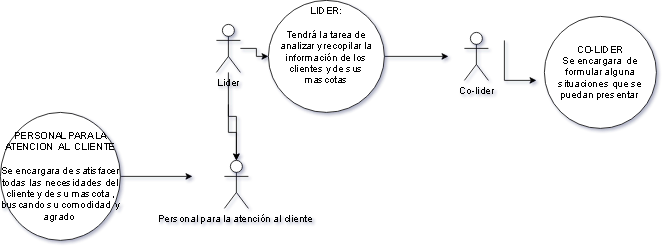

The diagram above was exported from draw.io. Its source (the exported page's mxGraphModel, read from the mxfile embedded in the PNG):
<mxGraphModel dx="866" dy="482" grid="1" gridSize="10" guides="1" tooltips="1" connect="1" arrows="1" fold="1" page="1" pageScale="1" pageWidth="827" pageHeight="1169" math="0" shadow="0">
  <root>
    <mxCell id="0" />
    <mxCell id="1" parent="0" />
    <mxCell id="kUmIMYZigs1N4Odj15Vj-3" value="" style="edgeStyle=orthogonalEdgeStyle;rounded=0;orthogonalLoop=1;jettySize=auto;html=1;" edge="1" parent="1" source="kUmIMYZigs1N4Odj15Vj-1" target="kUmIMYZigs1N4Odj15Vj-2">
      <mxGeometry relative="1" as="geometry" />
    </mxCell>
    <mxCell id="96oCMOCENiQ5HQyzB1VO-6" value="" style="edgeStyle=orthogonalEdgeStyle;rounded=0;orthogonalLoop=1;jettySize=auto;html=1;" edge="1" parent="1" source="kUmIMYZigs1N4Odj15Vj-1" target="96oCMOCENiQ5HQyzB1VO-5">
      <mxGeometry relative="1" as="geometry">
        <Array as="points">
          <mxPoint x="415" y="335" />
          <mxPoint x="425" y="335" />
        </Array>
      </mxGeometry>
    </mxCell>
    <mxCell id="96oCMOCENiQ5HQyzB1VO-7" value="" style="edgeStyle=orthogonalEdgeStyle;rounded=0;orthogonalLoop=1;jettySize=auto;html=1;" edge="1" parent="1" target="96oCMOCENiQ5HQyzB1VO-5">
      <mxGeometry relative="1" as="geometry">
        <mxPoint x="415" y="320" as="sourcePoint" />
      </mxGeometry>
    </mxCell>
    <mxCell id="kUmIMYZigs1N4Odj15Vj-1" value="Lider" style="shape=umlActor;verticalLabelPosition=bottom;verticalAlign=top;html=1;outlineConnect=0;" vertex="1" parent="1">
      <mxGeometry x="400" y="220" width="30" height="60" as="geometry" />
    </mxCell>
    <mxCell id="96oCMOCENiQ5HQyzB1VO-1" style="edgeStyle=orthogonalEdgeStyle;rounded=0;orthogonalLoop=1;jettySize=auto;html=1;" edge="1" parent="1" source="kUmIMYZigs1N4Odj15Vj-2">
      <mxGeometry relative="1" as="geometry">
        <mxPoint x="690" y="260" as="targetPoint" />
      </mxGeometry>
    </mxCell>
    <mxCell id="kUmIMYZigs1N4Odj15Vj-2" value="LIDER:&lt;br&gt;&lt;br&gt;Tendrá la tarea de analizar y recopilar la información de los clientes y de sus mascotas" style="ellipse;whiteSpace=wrap;html=1;verticalAlign=top;" vertex="1" parent="1">
      <mxGeometry x="465" y="190" width="145" height="140" as="geometry" />
    </mxCell>
    <mxCell id="96oCMOCENiQ5HQyzB1VO-2" value="Co-lider" style="shape=umlActor;verticalLabelPosition=bottom;verticalAlign=top;html=1;outlineConnect=0;" vertex="1" parent="1">
      <mxGeometry x="710" y="230" width="30" height="60" as="geometry" />
    </mxCell>
    <mxCell id="96oCMOCENiQ5HQyzB1VO-3" value="CO-LIDER&lt;br&gt;Se encargara&amp;nbsp; de formular alguna situaciones que se puedan presentar&amp;nbsp;" style="ellipse;whiteSpace=wrap;html=1;aspect=fixed;" vertex="1" parent="1">
      <mxGeometry x="810" y="210" width="140" height="140" as="geometry" />
    </mxCell>
    <mxCell id="96oCMOCENiQ5HQyzB1VO-4" value="" style="endArrow=classic;html=1;rounded=0;" edge="1" parent="1">
      <mxGeometry width="50" height="50" relative="1" as="geometry">
        <mxPoint x="760" y="240" as="sourcePoint" />
        <mxPoint x="800" y="290" as="targetPoint" />
        <Array as="points">
          <mxPoint x="760" y="290" />
        </Array>
      </mxGeometry>
    </mxCell>
    <mxCell id="96oCMOCENiQ5HQyzB1VO-5" value="Personal para la atención al cliente&amp;nbsp;" style="shape=umlActor;verticalLabelPosition=bottom;verticalAlign=top;html=1;outlineConnect=0;" vertex="1" parent="1">
      <mxGeometry x="410" y="390" width="30" height="60" as="geometry" />
    </mxCell>
    <mxCell id="96oCMOCENiQ5HQyzB1VO-9" style="edgeStyle=orthogonalEdgeStyle;rounded=0;orthogonalLoop=1;jettySize=auto;html=1;" edge="1" parent="1" source="96oCMOCENiQ5HQyzB1VO-8">
      <mxGeometry relative="1" as="geometry">
        <mxPoint x="370" y="410" as="targetPoint" />
      </mxGeometry>
    </mxCell>
    <mxCell id="96oCMOCENiQ5HQyzB1VO-8" value="PERSONAL PARA LA ATENCION&amp;nbsp; AL&amp;nbsp; CLIENTE&lt;br&gt;&lt;br&gt;Se encargara de satisfacer todas las necesidades del cliente y de su mascota , buscando su comodidad&amp;nbsp; y agrado&amp;nbsp;" style="ellipse;whiteSpace=wrap;html=1;" vertex="1" parent="1">
      <mxGeometry x="130" y="330" width="150" height="160" as="geometry" />
    </mxCell>
  </root>
</mxGraphModel>